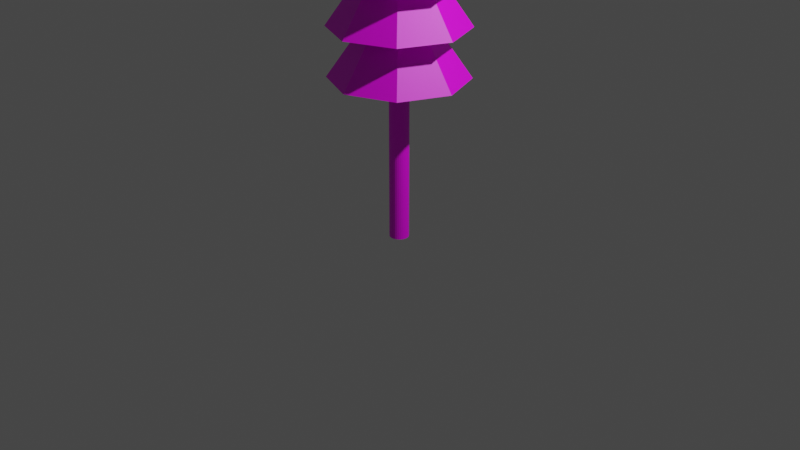 # Source: tree.blend  (saved by Blender 3.6.11; exported with 4.5.12 LTS)
import bpy
from mathutils import Matrix  # noqa: F401  (used for matrix-valued properties, if any)

bpy.ops.wm.read_factory_settings(use_empty=True)
scene = bpy.context.scene
scene.name = 'Scene'

# ---- collections
col_collection = bpy.data.collections.new('Collection'); scene.collection.children.link(col_collection)

# ---- images (referenced by path relative to the original .blend; pixels are not part of the script)
import os
ASSET_DIR = os.environ.get("B2B_ASSET_DIR", "")  # directory of the original .blend (textures are referenced by path, not embedded)
HERE = os.path.dirname(os.path.abspath(__file__))  # packed textures are extracted next to this script under _unpacked/

def load_image(name, relpath, width, height, colorspace="sRGB"):
    """Load a texture the original file referenced (path relative to the .blend, or extracted next to this script)."""
    p = next((c for c in (os.path.join(HERE, relpath), os.path.join(ASSET_DIR, relpath)) if relpath and os.path.exists(c)), "")
    if p:
        img = bpy.data.images.load(p, check_existing=True)
        img.name = name
    else:  # same state as the original file: an image datablock whose file is absent (Cycles renders it pink)
        img = bpy.data.images.new(name, width, height)
        img.source = "FILE"
        img.filepath = "//" + (relpath or name)
    img.colorspace_settings.name = colorspace
    return img
img_tree_png = load_image('tree.png', 'tree.png', 1024, 1024, 'sRGB')

# ---- materials (node trees are filled in below, after node groups)
mat_material_001 = bpy.data.materials.new('Material.001')
mat_material_001.use_transparent_shadow = False

# ---- material node trees
mat_material_001.use_nodes = True; mat_material_001.node_tree.nodes.clear()
_N = mat_material_001.node_tree.nodes; _L = mat_material_001.node_tree.links
n0 = _N.new('ShaderNodeBsdfPrincipled'); n0.name = 'Principled BSDF'; n0.location = (10, 300)
n0.distribution = 'GGX'
n0.subsurface_method = 'RANDOM_WALK_SKIN'
n0.inputs[3].default_value = 1.45
n0.inputs[27].default_value = (0.0, 0.0, 0.0, 1.0)
n0.inputs[28].default_value = 1.0
n1 = _N.new('ShaderNodeOutputMaterial'); n1.name = 'Material Output'; n1.location = (300, 300)
n2 = _N.new('ShaderNodeTexImage'); n2.name = 'Image Texture'; n2.location = (-280, 271)
n2.image = img_tree_png
_L.new(n0.outputs[0], n1.inputs[0])
_L.new(n2.outputs[0], n0.inputs[0])
n1.is_active_output = True

# ---- world
world_world = bpy.data.worlds.new('World'); scene.world = world_world
world_world.use_nodes = True; world_world.node_tree.nodes.clear()
_N = world_world.node_tree.nodes; _L = world_world.node_tree.links
n0 = _N.new('ShaderNodeOutputWorld'); n0.name = 'World Output'; n0.location = (300, 300)
n1 = _N.new('ShaderNodeBackground'); n1.name = 'Background'; n1.location = (10, 300)
n1.inputs[0].default_value = (0.05088, 0.05088, 0.05088, 1.0)
_L.new(n1.outputs[0], n0.inputs[0])
n0.is_active_output = True
world_world.color = (0.05088, 0.05088, 0.05088)
world_world.use_sun_shadow = False
world_world.sun_shadow_jitter_overblur = 0.0

# ---- cameras
cam_camera = bpy.data.cameras.new('Camera')
cam_camera.clip_end = 100.0
cam_camera.ortho_scale = 7.314

# ---- lights
light_light = bpy.data.lights.new('Light', 'POINT')
light_light.transmission_factor = 0.0
light_light.energy = 1000.0
light_light.shadow_soft_size = 0.1
light_light.shadow_maximum_resolution = 0.006
light_light.use_absolute_resolution = True

# ---- meshes
me_cylinder = bpy.data.meshes.new('Cylinder')
me_cylinder.from_pydata([(0.0, 0.1, -1.0), (0.0, 0.1, 1.0), (0.01951, 0.09808, -1.0), (0.01951, 0.09808, 1.0), (0.03827, 0.09239, -1.0), (0.03827, 0.09239, 1.0), (0.05556, 0.08315, -1.0), (0.05556, 0.08315, 1.0), (0.07071, 0.07071, -1.0), (0.07071, 0.07071, 1.0), (0.08315, 0.05556, -1.0), (0.08315, 0.05556, 1.0), (0.09239, 0.03827, -1.0), (0.09239, 0.03827, 1.0), (0.09808, 0.01951, -1.0), (0.09808, 0.01951, 1.0), (0.1, 0.0, -1.0), (0.1, 0.0, 1.0), (0.09808, -0.01951, -1.0), (0.09808, -0.01951, 1.0), (0.09239, -0.03827, -1.0), (0.09239, -0.03827, 1.0), (0.08315, -0.05556, -1.0), (0.08315, -0.05556, 1.0), (0.07071, -0.07071, -1.0), (0.07071, -0.07071, 1.0), (0.05556, -0.08315, -1.0), (0.05556, -0.08315, 1.0), (0.03827, -0.09239, -1.0), (0.03827, -0.09239, 1.0), (0.01951, -0.09808, -1.0), (0.01951, -0.09808, 1.0), (0.0, -0.1, -1.0), (0.0, -0.1, 1.0), (-0.01951, -0.09808, -1.0), (-0.01951, -0.09808, 1.0), (-0.03827, -0.09239, -1.0), (-0.03827, -0.09239, 1.0), (-0.05556, -0.08315, -1.0), (-0.05556, -0.08315, 1.0), (-0.07071, -0.07071, -1.0), (-0.07071, -0.07071, 1.0), (-0.08315, -0.05556, -1.0), (-0.08315, -0.05556, 1.0), (-0.09239, -0.03827, -1.0), (-0.09239, -0.03827, 1.0), (-0.09808, -0.01951, -1.0), (-0.09808, -0.01951, 1.0), (-0.1, 0.0, -1.0), (-0.1, 0.0, 1.0), (-0.09808, 0.01951, -1.0), (-0.09808, 0.01951, 1.0), (-0.09239, 0.03827, -1.0), (-0.09239, 0.03827, 1.0), (-0.08315, 0.05556, -1.0), (-0.08315, 0.05556, 1.0), (-0.07071, 0.07071, -1.0), (-0.07071, 0.07071, 1.0), (-0.05556, 0.08315, -1.0), (-0.05556, 0.08315, 1.0), (-0.03827, 0.09239, -1.0), (-0.03827, 0.09239, 1.0), (-0.01951, 0.09808, -1.0), (-0.01951, 0.09808, 1.0), (0.0, 0.7, 0.6863), (0.495, 0.495, 0.6863), (0.7, 0.0, 0.6863), (0.495, -0.495, 0.6863), (0.0, -0.7, 0.6863), (-0.495, -0.495, 0.6863), (-0.7, 0.0, 0.6863), (-0.495, 0.495, 0.6863), (0.0, 0.0, 1.686), (0.0, 0.7, 1.186), (0.495, 0.495, 1.186), (0.7, 0.0, 1.186), (0.495, -0.495, 1.186), (0.0, -0.7, 1.186), (-0.495, -0.495, 1.186), (-0.7, 0.0, 1.186), (-0.495, 0.495, 1.186), (0.0, 0.0, 2.186), (0.0, 0.7, 1.686), (0.495, 0.495, 1.686), (0.7, 0.0, 1.686), (0.495, -0.495, 1.686), (0.0, -0.7, 1.686), (-0.495, -0.495, 1.686), (-0.7, 0.0, 1.686), (-0.495, 0.495, 1.686), (0.0, 0.0, 2.686)], [], [(0, 1, 3, 2), (2, 3, 5, 4), (4, 5, 7, 6), (6, 7, 9, 8), (8, 9, 11, 10), (10, 11, 13, 12), (12, 13, 15, 14), (14, 15, 17, 16), (16, 17, 19, 18), (18, 19, 21, 20), (20, 21, 23, 22), (22, 23, 25, 24), (24, 25, 27, 26), (26, 27, 29, 28), (28, 29, 31, 30), (30, 31, 33, 32), (32, 33, 35, 34), (34, 35, 37, 36), (36, 37, 39, 38), (38, 39, 41, 40), (40, 41, 43, 42), (42, 43, 45, 44), (44, 45, 47, 46), (46, 47, 49, 48), (48, 49, 51, 50), (50, 51, 53, 52), (52, 53, 55, 54), (54, 55, 57, 56), (56, 57, 59, 58), (58, 59, 61, 60), (3, 1, 63, 61, 59, 57, 55, 53, 51, 49, 47, 45, 43, 41, 39, 37, 35, 33, 31, 29, 27, 25, 23, 21, 19, 17, 15, 13, 11, 9, 7, 5), (60, 61, 63, 62), (62, 63, 1, 0), (0, 2, 4, 6, 8, 10, 12, 14, 16, 18, 20, 22, 24, 26, 28, 30, 32, 34, 36, 38, 40, 42, 44, 46, 48, 50, 52, 54, 56, 58, 60, 62), (64, 72, 65), (65, 72, 66), (66, 72, 67), (67, 72, 68), (68, 72, 69), (69, 72, 70), (64, 65, 66, 67, 68, 69, 70, 71), (70, 72, 71), (71, 72, 64), (73, 81, 74), (74, 81, 75), (75, 81, 76), (76, 81, 77), (77, 81, 78), (78, 81, 79), (73, 74, 75, 76, 77, 78, 79, 80), (79, 81, 80), (80, 81, 73), (82, 90, 83), (83, 90, 84), (84, 90, 85), (85, 90, 86), (86, 90, 87), (87, 90, 88), (82, 83, 84, 85, 86, 87, 88, 89), (88, 90, 89), (89, 90, 82)])
_uv = me_cylinder.uv_layers.new(name='UVMap')
_uv.uv.foreach_set('vector', [1.009, 0.03495, 1.007, 0.4549, 0.9756, 0.4549, 0.9776, 0.03495, 0.9776, 0.03495, 0.9756, 0.4549, 0.9444, 0.4549, 0.9463, 0.03495, 0.9463, 0.03495, 0.9444, 0.4549, 0.9131, 0.4549, 0.9151, 0.03495, 0.9151, 0.03495, 0.9131, 0.4549, 0.8819, 0.4549, 0.8838, 0.03495, 0.8838, 0.03495, 0.8819, 0.4549, 0.8506, 0.4549, 0.8526, 0.03495, 0.8526, 0.03495, 0.8506, 0.4549, 0.8194, 0.4549, 0.8213, 0.03495, 0.8213, 0.03495, 0.8194, 0.4549, 0.7881, 0.4549, 0.7901, 0.03495, 0.7901, 0.03495, 0.7881, 0.4549, 0.7569, 0.4549, 0.7588, 0.03495, 0.7588, 0.03495, 0.7569, 0.4549, 0.7256, 0.4549, 0.7276, 0.03495, 0.7276, 0.03495, 0.7256, 0.4549, 0.6944, 0.4549, 0.6963, 0.03495, 0.6963, 0.03495, 0.6944, 0.4549, 0.6631, 0.4549, 0.6651, 0.03495, 0.6651, 0.03495, 0.6631, 0.4549, 0.6319, 0.4549, 0.6338, 0.03495, 0.6338, 0.03495, 0.6319, 0.4549, 0.6006, 0.4549, 0.6026, 0.03495, 0.6026, 0.03495, 0.6006, 0.4549, 0.5694, 0.4549, 0.5713, 0.03495, 0.5713, 0.03495, 0.5694, 0.4549, 0.5381, 0.4549, 0.5401, 0.03495, 0.5401, 0.03495, 0.5381, 0.4549, 0.5069, 0.4549, 0.5088, 0.03495, 0.5088, 0.03495, 0.5069, 0.4549, 0.4756, 0.4549, 0.4776, 0.03495, 0.4776, 0.03495, 0.4756, 0.4549, 0.4444, 0.4549, 0.4463, 0.03495, 0.4463, 0.03495, 0.4444, 0.4549, 0.4131, 0.4549, 0.4151, 0.03495, 0.4151, 0.03495, 0.4131, 0.4549, 0.3819, 0.4549, 0.3838, 0.03495, 0.3838, 0.03495, 0.3819, 0.4549, 0.3506, 0.4549, 0.3526, 0.03495, 0.3526, 0.03495, 0.3506, 0.4549, 0.3194, 0.4549, 0.3213, 0.03495, 0.3213, 0.03495, 0.3194, 0.4549, 0.2881, 0.4549, 0.2901, 0.03495, 0.2901, 0.03495, 0.2881, 0.4549, 0.2569, 0.4549, 0.2588, 0.03495, 0.2588, 0.03495, 0.2569, 0.4549, 0.2256, 0.4549, 0.2276, 0.03495, 0.2276, 0.03495, 0.2256, 0.4549, 0.1944, 0.4549, 0.1963, 0.03495, 0.1963, 0.03495, 0.1944, 0.4549, 0.1631, 0.4549, 0.1651, 0.03495, 0.1651, 0.03495, 0.1631, 0.4549, 0.1319, 0.4549, 0.1338, 0.03495, 0.1338, 0.03495, 0.1319, 0.4549, 0.1006, 0.4549, 0.1026, 0.03495, 0.1026, 0.03495, 0.1006, 0.4549, 0.06939, 0.4549, 0.07134, 0.03495, 0.3057, 0.02034, 0.2588, 0.02495, 0.212, 0.02034, 0.167, 0.006678, 0.1255, -0.0155, 0.09109, 0.4527, 0.06124, 0.4163, 0.03906, 0.3748, 0.0254, 0.3298, 0.02079, 0.283, 0.0254, 0.2362, 0.03906, 0.1911, 0.06124, 0.1497, 0.09109, 0.1133, 0.1275, 0.08344, 0.1689, 0.06126, 0.214, 0.04761, 0.2608, 0.04299, 0.3076, 0.04761, 0.3526, 0.06126, 0.3941, 0.08344, 0.4305, 0.1133, 0.4603, 0.1497, 0.4825, 0.1911, 0.4962, 0.2362, 0.5008, 0.283, 0.4962, 0.3298, 0.4825, 0.3748, 0.4603, 0.4163, 0.4305, 0.4527, 0.3922, -0.0155, 0.3507, 0.006678, 0.07134, 0.03495, 0.06939, 0.4549, 0.03814, 0.4549, 0.04009, 0.03495, 0.04009, 0.03495, 0.03814, 0.4549, 0.006887, 0.4549, 0.00884, 0.03495, 0.7588, 0.02495, 0.8057, 0.02034, 0.8507, 0.006678, 0.8922, -0.0155, 0.9305, 0.4527, 0.9603, 0.4163, 0.9825, 0.3748, 0.9962, 0.3298, 1.001, 0.283, 0.9962, 0.2362, 0.9825, 0.1911, 0.9603, 0.1497, 0.9305, 0.1133, 0.8941, 0.08344, 0.8526, 0.06126, 0.8076, 0.04761, 0.7608, 0.04299, 0.714, 0.04761, 0.6689, 0.06126, 0.6275, 0.08344, 0.5911, 0.1133, 0.5612, 0.1497, 0.5391, 0.1911, 0.5254, 0.2362, 0.5208, 0.283, 0.5254, 0.3298, 0.5391, 0.3748, 0.5612, 0.4163, 0.5911, 0.4527, 0.6255, -0.0155, 0.667, 0.006678, 0.712, 0.02034, 0.2879, 0.7308, 0.2879, 0.5384, 0.3581, 0.725, 0.3581, 0.725, 0.2879, 0.5384, 0.4312, 0.677, 0.4312, 0.677, 0.2879, 0.5384, 0.4645, 0.6149, 0.4227, 0.9404, 0.4227, 0.7411, 0.508, 0.9212, 0.5156, 0.7308, 0.5156, 0.5384, 0.5858, 0.725, 0.5858, 0.725, 0.5156, 0.5384, 0.6589, 0.677, 0.4228, 0.6369, 0.3609, 0.6987, 0.2735, 0.6987, 0.2116, 0.6369, 0.2116, 0.5494, 0.2735, 0.4875, 0.3609, 0.4875, 0.4228, 0.5494, 0.6589, 0.677, 0.5156, 0.5384, 0.6922, 0.6149, 0.5592, 0.9404, 0.5592, 0.7411, 0.6445, 0.9212, 0.8322, 0.9335, 0.8322, 0.7411, 0.9023, 0.9276, 0.9023, 0.9276, 0.8322, 0.7411, 0.9755, 0.8796, 0.7434, 0.7308, 0.7434, 0.5384, 0.8135, 0.725, 0.8135, 0.725, 0.7434, 0.5384, 0.8866, 0.677, 0.2879, 0.9744, 0.2879, 0.782, 0.3581, 0.9686, 0.3581, 0.9686, 0.2879, 0.782, 0.4312, 0.9206, 0.4228, 0.8992, 0.3609, 0.9611, 0.2735, 0.9611, 0.2116, 0.8992, 0.2116, 0.8117, 0.2735, 0.7499, 0.3609, 0.7499, 0.4228, 0.8117, 0.4824, 0.9744, 0.4824, 0.782, 0.5525, 0.9686, 0.5525, 0.9686, 0.4824, 0.782, 0.6256, 0.9206, 0.02557, 0.7427, 0.02557, 0.5503, 0.09572, 0.7369, 0.09572, 0.7369, 0.02557, 0.5503, 0.1689, 0.6889, 0.1689, 0.6889, 0.02557, 0.5503, 0.2021, 0.6268, 0.07567, 0.9378, 0.07567, 0.7385, 0.161, 0.9186, 0.2122, 0.9309, 0.2122, 0.7385, 0.2823, 0.925, 0.2823, 0.925, 0.2122, 0.7385, 0.3555, 0.877, 0.6852, 0.6369, 0.6233, 0.6987, 0.5358, 0.6987, 0.474, 0.6369, 0.474, 0.5494, 0.5358, 0.4875, 0.6233, 0.4875, 0.6852, 0.5494, 0.3555, 0.877, 0.2122, 0.7385, 0.3887, 0.815, 0.6957, 0.9404, 0.6957, 0.7411, 0.781, 0.9212])
me_cylinder.materials.append(mat_material_001)
me_cylinder.update()

# ---- objects
ob_light = bpy.data.objects.new('Light', light_light)
ob_camera = bpy.data.objects.new('Camera', cam_camera)
ob_cylinder = bpy.data.objects.new('Cylinder', me_cylinder)

# ---- transforms, parenting, visibility, modifiers, constraints
ob_light.location = (4.076, 1.005, 5.904)
ob_light.rotation_euler = (0.6503, 0.05522, 1.866)
ob_light.lock_rotations_4d = False
ob_light.empty_display_type = 'ARROWS'
ob_light.color = (0.0, 0.0, 0.0, 0.0)
ob_light.lineart.crease_threshold = 0.0
ob_camera.location = (7.359, -6.926, 4.958)
ob_camera.rotation_euler = (1.109, 0.0, 0.8149)
ob_camera.lock_rotations_4d = False
ob_camera.empty_display_type = 'ARROWS'
ob_camera.color = (0.0, 0.0, 0.0, 0.0)
ob_camera.display_type = 'WIRE'
ob_camera.lineart.crease_threshold = 0.0
ob_cylinder.location = (0.0, 0.0, 0.8137)
_m = ob_cylinder.modifiers.new('EdgeSplit', 'EDGE_SPLIT')

# ---- collection membership
col_collection.objects.link(ob_light)
col_collection.objects.link(ob_camera)
col_collection.objects.link(ob_cylinder)

# ---- scene / render settings (as saved in the file)
scene.camera = ob_camera
scene.frame_start = 1; scene.frame_end = 250; scene.frame_set(1)
scene.render.engine = 'BLENDER_EEVEE_NEXT'
scene.cycles.sampling_pattern = 'TABULATED_SOBOL'
scene.view_settings.view_transform = 'Filmic'
bpy.context.view_layer.update()
